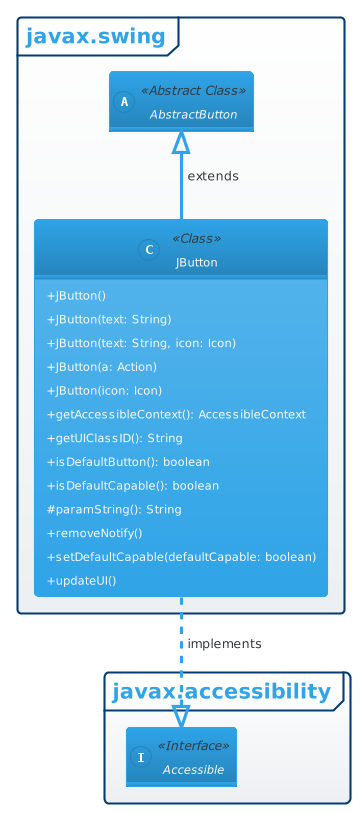

The diagram above was rendered by PlantUML. Its source (embedded in the PNG):
@startuml classDiagram

    !theme cerulean
    skinparam classAttributeIconSize 0
    hide empty members   

    package javax.swing <<Frame>> {

        class JButton <<Class>> {
            + JButton()
            + JButton(text: String)
            + JButton(text: String, icon: Icon)
            + JButton(a: Action)
            + JButton(icon: Icon)
            + getAccessibleContext(): AccessibleContext        
            + getUIClassID(): String
            + isDefaultButton(): boolean
            + isDefaultCapable(): boolean
            # paramString(): String
            + removeNotify()
            + setDefaultCapable(defaultCapable: boolean)
            + updateUI()
        }

        abstract AbstractButton <<Abstract Class>>        

        AbstractButton <|-- JButton : extends

    }

    package javax.accessibility <<Frame>> {

        interface Accessible <<Interface>>

        JButton ..|> Accessible : implements
    }    

@enduml